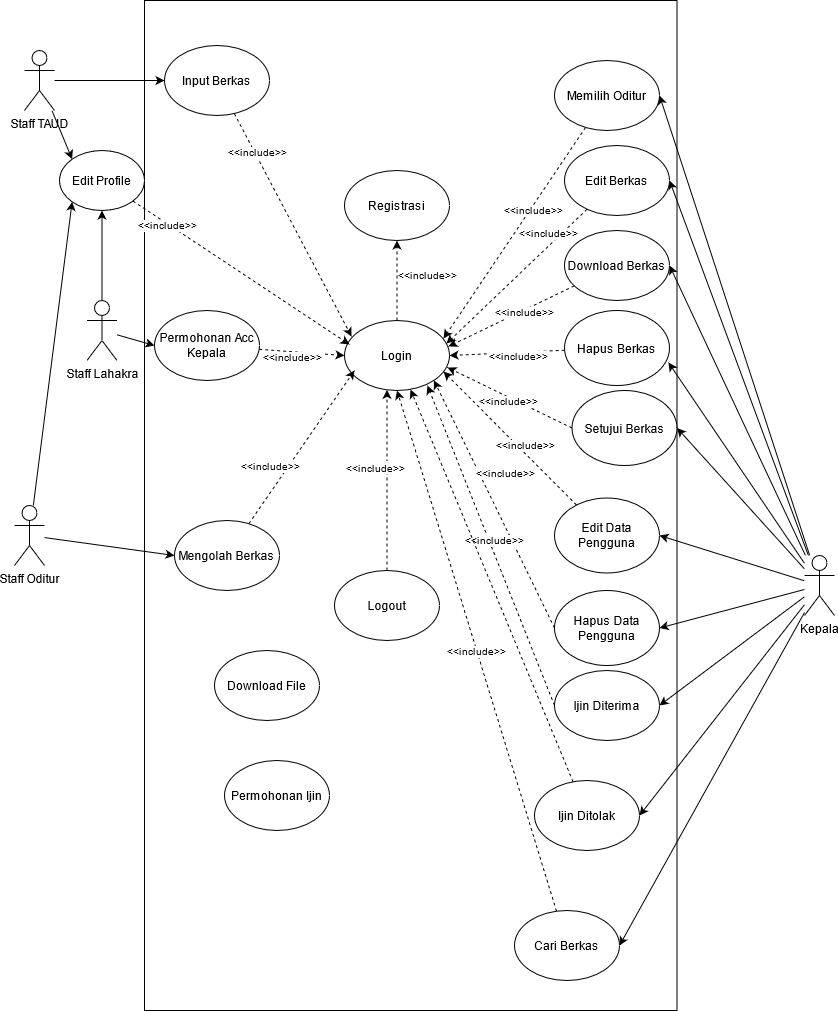

The diagram above was exported from draw.io. Its source (the exported page's mxGraphModel, read from the mxfile embedded in the PNG):
<mxGraphModel dx="1038" dy="541" grid="1" gridSize="10" guides="1" tooltips="1" connect="1" arrows="1" fold="1" page="1" pageScale="1" pageWidth="850" pageHeight="1100" math="0" shadow="0">
  <root>
    <mxCell id="0" />
    <mxCell id="1" parent="0" />
    <mxCell id="4xQNCpI_hFp_2Taml1hj-1" value="" style="rounded=0;whiteSpace=wrap;html=1;" vertex="1" parent="1">
      <mxGeometry x="150" y="20" width="532.5" height="1010" as="geometry" />
    </mxCell>
    <mxCell id="4xQNCpI_hFp_2Taml1hj-65" style="edgeStyle=none;rounded=0;orthogonalLoop=1;jettySize=auto;html=1;entryX=0;entryY=0.5;entryDx=0;entryDy=0;fontSize=10;" edge="1" parent="1" source="4xQNCpI_hFp_2Taml1hj-2" target="4xQNCpI_hFp_2Taml1hj-13">
      <mxGeometry relative="1" as="geometry" />
    </mxCell>
    <mxCell id="4xQNCpI_hFp_2Taml1hj-66" style="edgeStyle=none;rounded=0;orthogonalLoop=1;jettySize=auto;html=1;fontSize=10;entryX=0;entryY=0;entryDx=0;entryDy=0;" edge="1" parent="1" source="4xQNCpI_hFp_2Taml1hj-2" target="4xQNCpI_hFp_2Taml1hj-28">
      <mxGeometry relative="1" as="geometry">
        <mxPoint x="80" y="180" as="targetPoint" />
      </mxGeometry>
    </mxCell>
    <mxCell id="4xQNCpI_hFp_2Taml1hj-2" value="Staff TAUD" style="shape=umlActor;verticalLabelPosition=bottom;verticalAlign=top;html=1;outlineConnect=0;" vertex="1" parent="1">
      <mxGeometry x="30" y="70" width="30" height="60" as="geometry" />
    </mxCell>
    <mxCell id="4xQNCpI_hFp_2Taml1hj-67" style="edgeStyle=none;rounded=0;orthogonalLoop=1;jettySize=auto;html=1;entryX=0;entryY=0.5;entryDx=0;entryDy=0;fontSize=10;" edge="1" parent="1" source="4xQNCpI_hFp_2Taml1hj-3" target="4xQNCpI_hFp_2Taml1hj-14">
      <mxGeometry relative="1" as="geometry" />
    </mxCell>
    <mxCell id="4xQNCpI_hFp_2Taml1hj-69" style="edgeStyle=none;rounded=0;orthogonalLoop=1;jettySize=auto;html=1;fontSize=10;entryX=0.5;entryY=1;entryDx=0;entryDy=0;" edge="1" parent="1" source="4xQNCpI_hFp_2Taml1hj-3" target="4xQNCpI_hFp_2Taml1hj-28">
      <mxGeometry relative="1" as="geometry">
        <mxPoint x="107.5" y="240" as="targetPoint" />
      </mxGeometry>
    </mxCell>
    <mxCell id="4xQNCpI_hFp_2Taml1hj-3" value="Staff Lahakra" style="shape=umlActor;verticalLabelPosition=bottom;verticalAlign=top;html=1;outlineConnect=0;" vertex="1" parent="1">
      <mxGeometry x="92.5" y="320" width="30" height="60" as="geometry" />
    </mxCell>
    <mxCell id="4xQNCpI_hFp_2Taml1hj-55" style="edgeStyle=none;rounded=0;orthogonalLoop=1;jettySize=auto;html=1;entryX=1;entryY=0.5;entryDx=0;entryDy=0;fontSize=10;" edge="1" parent="1" source="4xQNCpI_hFp_2Taml1hj-4" target="4xQNCpI_hFp_2Taml1hj-15">
      <mxGeometry relative="1" as="geometry" />
    </mxCell>
    <mxCell id="4xQNCpI_hFp_2Taml1hj-56" style="edgeStyle=none;rounded=0;orthogonalLoop=1;jettySize=auto;html=1;entryX=1;entryY=0.5;entryDx=0;entryDy=0;fontSize=10;" edge="1" parent="1" source="4xQNCpI_hFp_2Taml1hj-4" target="4xQNCpI_hFp_2Taml1hj-17">
      <mxGeometry relative="1" as="geometry" />
    </mxCell>
    <mxCell id="4xQNCpI_hFp_2Taml1hj-57" style="edgeStyle=none;rounded=0;orthogonalLoop=1;jettySize=auto;html=1;entryX=1;entryY=0.5;entryDx=0;entryDy=0;fontSize=10;" edge="1" parent="1" source="4xQNCpI_hFp_2Taml1hj-4" target="4xQNCpI_hFp_2Taml1hj-51">
      <mxGeometry relative="1" as="geometry" />
    </mxCell>
    <mxCell id="4xQNCpI_hFp_2Taml1hj-58" style="edgeStyle=none;rounded=0;orthogonalLoop=1;jettySize=auto;html=1;entryX=0.99;entryY=0.693;entryDx=0;entryDy=0;entryPerimeter=0;fontSize=10;" edge="1" parent="1" source="4xQNCpI_hFp_2Taml1hj-4" target="4xQNCpI_hFp_2Taml1hj-18">
      <mxGeometry relative="1" as="geometry" />
    </mxCell>
    <mxCell id="4xQNCpI_hFp_2Taml1hj-59" style="edgeStyle=none;rounded=0;orthogonalLoop=1;jettySize=auto;html=1;entryX=1;entryY=0.5;entryDx=0;entryDy=0;fontSize=10;" edge="1" parent="1" source="4xQNCpI_hFp_2Taml1hj-4" target="4xQNCpI_hFp_2Taml1hj-19">
      <mxGeometry relative="1" as="geometry" />
    </mxCell>
    <mxCell id="4xQNCpI_hFp_2Taml1hj-60" style="edgeStyle=none;rounded=0;orthogonalLoop=1;jettySize=auto;html=1;entryX=1;entryY=0.5;entryDx=0;entryDy=0;fontSize=10;" edge="1" parent="1" source="4xQNCpI_hFp_2Taml1hj-4" target="4xQNCpI_hFp_2Taml1hj-21">
      <mxGeometry relative="1" as="geometry" />
    </mxCell>
    <mxCell id="4xQNCpI_hFp_2Taml1hj-61" style="edgeStyle=none;rounded=0;orthogonalLoop=1;jettySize=auto;html=1;entryX=1;entryY=0.5;entryDx=0;entryDy=0;fontSize=10;" edge="1" parent="1" source="4xQNCpI_hFp_2Taml1hj-4" target="4xQNCpI_hFp_2Taml1hj-22">
      <mxGeometry relative="1" as="geometry" />
    </mxCell>
    <mxCell id="4xQNCpI_hFp_2Taml1hj-62" style="edgeStyle=none;rounded=0;orthogonalLoop=1;jettySize=auto;html=1;entryX=1;entryY=0.5;entryDx=0;entryDy=0;fontSize=10;" edge="1" parent="1" source="4xQNCpI_hFp_2Taml1hj-4" target="4xQNCpI_hFp_2Taml1hj-24">
      <mxGeometry relative="1" as="geometry" />
    </mxCell>
    <mxCell id="4xQNCpI_hFp_2Taml1hj-63" style="edgeStyle=none;rounded=0;orthogonalLoop=1;jettySize=auto;html=1;entryX=1;entryY=0.5;entryDx=0;entryDy=0;fontSize=10;" edge="1" parent="1" source="4xQNCpI_hFp_2Taml1hj-4" target="4xQNCpI_hFp_2Taml1hj-25">
      <mxGeometry relative="1" as="geometry" />
    </mxCell>
    <mxCell id="4xQNCpI_hFp_2Taml1hj-64" style="edgeStyle=none;rounded=0;orthogonalLoop=1;jettySize=auto;html=1;entryX=1;entryY=0.5;entryDx=0;entryDy=0;fontSize=10;" edge="1" parent="1" source="4xQNCpI_hFp_2Taml1hj-4" target="4xQNCpI_hFp_2Taml1hj-32">
      <mxGeometry relative="1" as="geometry" />
    </mxCell>
    <mxCell id="4xQNCpI_hFp_2Taml1hj-4" value="Kepala" style="shape=umlActor;verticalLabelPosition=bottom;verticalAlign=top;html=1;outlineConnect=0;" vertex="1" parent="1">
      <mxGeometry x="810" y="575" width="30" height="60" as="geometry" />
    </mxCell>
    <mxCell id="4xQNCpI_hFp_2Taml1hj-68" style="edgeStyle=none;rounded=0;orthogonalLoop=1;jettySize=auto;html=1;entryX=0;entryY=1;entryDx=0;entryDy=0;fontSize=10;" edge="1" parent="1" source="4xQNCpI_hFp_2Taml1hj-5" target="4xQNCpI_hFp_2Taml1hj-28">
      <mxGeometry relative="1" as="geometry" />
    </mxCell>
    <mxCell id="4xQNCpI_hFp_2Taml1hj-70" style="edgeStyle=none;rounded=0;orthogonalLoop=1;jettySize=auto;html=1;entryX=0;entryY=0.5;entryDx=0;entryDy=0;fontSize=10;" edge="1" parent="1" source="4xQNCpI_hFp_2Taml1hj-5" target="4xQNCpI_hFp_2Taml1hj-16">
      <mxGeometry relative="1" as="geometry" />
    </mxCell>
    <mxCell id="4xQNCpI_hFp_2Taml1hj-5" value="Staff Oditur" style="shape=umlActor;verticalLabelPosition=bottom;verticalAlign=top;html=1;outlineConnect=0;" vertex="1" parent="1">
      <mxGeometry x="20" y="525" width="30" height="60" as="geometry" />
    </mxCell>
    <mxCell id="4xQNCpI_hFp_2Taml1hj-9" value="&lt;font style=&quot;font-size: 10px&quot;&gt;&amp;lt;&amp;lt;include&amp;gt;&amp;gt;&lt;/font&gt;" style="edgeStyle=orthogonalEdgeStyle;rounded=0;orthogonalLoop=1;jettySize=auto;html=1;entryX=0.5;entryY=1;entryDx=0;entryDy=0;dashed=1;" edge="1" parent="1" source="4xQNCpI_hFp_2Taml1hj-6" target="4xQNCpI_hFp_2Taml1hj-7">
      <mxGeometry x="0.1429" y="-30" relative="1" as="geometry">
        <mxPoint as="offset" />
      </mxGeometry>
    </mxCell>
    <mxCell id="4xQNCpI_hFp_2Taml1hj-6" value="Login" style="ellipse;whiteSpace=wrap;html=1;" vertex="1" parent="1">
      <mxGeometry x="350" y="340" width="105" height="70" as="geometry" />
    </mxCell>
    <mxCell id="4xQNCpI_hFp_2Taml1hj-7" value="Registrasi" style="ellipse;whiteSpace=wrap;html=1;" vertex="1" parent="1">
      <mxGeometry x="350" y="190" width="105" height="70" as="geometry" />
    </mxCell>
    <mxCell id="4xQNCpI_hFp_2Taml1hj-10" value="&lt;font style=&quot;font-size: 10px&quot;&gt;&amp;lt;&amp;lt;include&amp;gt;&amp;gt;&lt;/font&gt;" style="edgeStyle=orthogonalEdgeStyle;rounded=0;orthogonalLoop=1;jettySize=auto;html=1;dashed=1;" edge="1" parent="1" source="4xQNCpI_hFp_2Taml1hj-8" target="4xQNCpI_hFp_2Taml1hj-6">
      <mxGeometry x="0.1429" y="13" relative="1" as="geometry">
        <Array as="points">
          <mxPoint x="393" y="500" />
          <mxPoint x="393" y="500" />
        </Array>
        <mxPoint x="1" as="offset" />
      </mxGeometry>
    </mxCell>
    <mxCell id="4xQNCpI_hFp_2Taml1hj-8" value="Logout" style="ellipse;whiteSpace=wrap;html=1;" vertex="1" parent="1">
      <mxGeometry x="340" y="590" width="105" height="70" as="geometry" />
    </mxCell>
    <mxCell id="4xQNCpI_hFp_2Taml1hj-72" style="edgeStyle=none;rounded=0;orthogonalLoop=1;jettySize=auto;html=1;entryX=0.067;entryY=0.229;entryDx=0;entryDy=0;entryPerimeter=0;fontSize=10;dashed=1;" edge="1" parent="1" source="4xQNCpI_hFp_2Taml1hj-13" target="4xQNCpI_hFp_2Taml1hj-6">
      <mxGeometry relative="1" as="geometry" />
    </mxCell>
    <mxCell id="4xQNCpI_hFp_2Taml1hj-76" value="&amp;lt;&amp;lt;include&amp;gt;&amp;gt;" style="edgeLabel;html=1;align=center;verticalAlign=middle;resizable=0;points=[];fontSize=10;" vertex="1" connectable="0" parent="4xQNCpI_hFp_2Taml1hj-72">
      <mxGeometry x="-0.6406" y="2" relative="1" as="geometry">
        <mxPoint as="offset" />
      </mxGeometry>
    </mxCell>
    <mxCell id="4xQNCpI_hFp_2Taml1hj-13" value="Input Berkas" style="ellipse;whiteSpace=wrap;html=1;" vertex="1" parent="1">
      <mxGeometry x="170" y="65" width="105" height="70" as="geometry" />
    </mxCell>
    <mxCell id="4xQNCpI_hFp_2Taml1hj-73" style="edgeStyle=none;rounded=0;orthogonalLoop=1;jettySize=auto;html=1;entryX=0;entryY=0.5;entryDx=0;entryDy=0;fontSize=10;dashed=1;" edge="1" parent="1" source="4xQNCpI_hFp_2Taml1hj-14" target="4xQNCpI_hFp_2Taml1hj-6">
      <mxGeometry relative="1" as="geometry" />
    </mxCell>
    <mxCell id="4xQNCpI_hFp_2Taml1hj-77" value="&amp;lt;&amp;lt;include&amp;gt;&amp;gt;" style="edgeLabel;html=1;align=center;verticalAlign=middle;resizable=0;points=[];fontSize=10;" vertex="1" connectable="0" parent="4xQNCpI_hFp_2Taml1hj-73">
      <mxGeometry x="-0.2343" y="-5" relative="1" as="geometry">
        <mxPoint as="offset" />
      </mxGeometry>
    </mxCell>
    <mxCell id="4xQNCpI_hFp_2Taml1hj-14" value="Permohonan Acc Kepala" style="ellipse;whiteSpace=wrap;html=1;" vertex="1" parent="1">
      <mxGeometry x="160" y="330" width="105" height="70" as="geometry" />
    </mxCell>
    <mxCell id="4xQNCpI_hFp_2Taml1hj-34" style="rounded=0;orthogonalLoop=1;jettySize=auto;html=1;entryX=0.943;entryY=0.257;entryDx=0;entryDy=0;dashed=1;entryPerimeter=0;" edge="1" parent="1" source="4xQNCpI_hFp_2Taml1hj-15" target="4xQNCpI_hFp_2Taml1hj-6">
      <mxGeometry relative="1" as="geometry" />
    </mxCell>
    <mxCell id="4xQNCpI_hFp_2Taml1hj-35" value="&amp;lt;&amp;lt;include&amp;gt;&amp;gt;" style="edgeLabel;html=1;align=center;verticalAlign=middle;resizable=0;points=[];fontSize=10;" vertex="1" connectable="0" parent="4xQNCpI_hFp_2Taml1hj-34">
      <mxGeometry x="-0.2264" y="3" relative="1" as="geometry">
        <mxPoint as="offset" />
      </mxGeometry>
    </mxCell>
    <mxCell id="4xQNCpI_hFp_2Taml1hj-15" value="Memilih Oditur" style="ellipse;whiteSpace=wrap;html=1;" vertex="1" parent="1">
      <mxGeometry x="560" y="80" width="105" height="70" as="geometry" />
    </mxCell>
    <mxCell id="4xQNCpI_hFp_2Taml1hj-74" style="edgeStyle=none;rounded=0;orthogonalLoop=1;jettySize=auto;html=1;entryX=0.095;entryY=0.714;entryDx=0;entryDy=0;entryPerimeter=0;fontSize=10;dashed=1;" edge="1" parent="1" source="4xQNCpI_hFp_2Taml1hj-16" target="4xQNCpI_hFp_2Taml1hj-6">
      <mxGeometry relative="1" as="geometry" />
    </mxCell>
    <mxCell id="4xQNCpI_hFp_2Taml1hj-78" value="&amp;lt;&amp;lt;include&amp;gt;&amp;gt;" style="edgeLabel;html=1;align=center;verticalAlign=middle;resizable=0;points=[];fontSize=10;" vertex="1" connectable="0" parent="4xQNCpI_hFp_2Taml1hj-74">
      <mxGeometry x="-0.2311" y="-1" relative="1" as="geometry">
        <mxPoint x="-21" y="1" as="offset" />
      </mxGeometry>
    </mxCell>
    <mxCell id="4xQNCpI_hFp_2Taml1hj-16" value="Mengolah Berkas" style="ellipse;whiteSpace=wrap;html=1;" vertex="1" parent="1">
      <mxGeometry x="180" y="540" width="105" height="70" as="geometry" />
    </mxCell>
    <mxCell id="4xQNCpI_hFp_2Taml1hj-36" value="&amp;lt;&amp;lt;include&amp;gt;&amp;gt;" style="edgeStyle=none;rounded=0;orthogonalLoop=1;jettySize=auto;html=1;dashed=1;fontSize=10;entryX=0.971;entryY=0.329;entryDx=0;entryDy=0;entryPerimeter=0;" edge="1" parent="1" source="4xQNCpI_hFp_2Taml1hj-17" target="4xQNCpI_hFp_2Taml1hj-6">
      <mxGeometry x="-0.5323" y="-9" relative="1" as="geometry">
        <mxPoint x="455" y="370" as="targetPoint" />
        <mxPoint as="offset" />
      </mxGeometry>
    </mxCell>
    <mxCell id="4xQNCpI_hFp_2Taml1hj-17" value="Edit Berkas" style="ellipse;whiteSpace=wrap;html=1;" vertex="1" parent="1">
      <mxGeometry x="570" y="165" width="105" height="70" as="geometry" />
    </mxCell>
    <mxCell id="4xQNCpI_hFp_2Taml1hj-38" value="&amp;lt;&amp;lt;include&amp;gt;&amp;gt;" style="edgeStyle=none;rounded=0;orthogonalLoop=1;jettySize=auto;html=1;dashed=1;fontSize=10;entryX=1;entryY=0.5;entryDx=0;entryDy=0;" edge="1" parent="1" source="4xQNCpI_hFp_2Taml1hj-18" target="4xQNCpI_hFp_2Taml1hj-6">
      <mxGeometry x="-0.1968" y="4" relative="1" as="geometry">
        <mxPoint x="450" y="380" as="targetPoint" />
        <mxPoint as="offset" />
      </mxGeometry>
    </mxCell>
    <mxCell id="4xQNCpI_hFp_2Taml1hj-18" value="Hapus Berkas" style="ellipse;whiteSpace=wrap;html=1;" vertex="1" parent="1">
      <mxGeometry x="570" y="330" width="105" height="75" as="geometry" />
    </mxCell>
    <mxCell id="4xQNCpI_hFp_2Taml1hj-39" value="&amp;lt;&amp;lt;include&amp;gt;&amp;gt;" style="edgeStyle=none;rounded=0;orthogonalLoop=1;jettySize=auto;html=1;exitX=0;exitY=0.5;exitDx=0;exitDy=0;dashed=1;fontSize=10;" edge="1" parent="1" source="4xQNCpI_hFp_2Taml1hj-19">
      <mxGeometry x="-0.0056" y="4" relative="1" as="geometry">
        <mxPoint x="453" y="387" as="targetPoint" />
        <Array as="points" />
        <mxPoint as="offset" />
      </mxGeometry>
    </mxCell>
    <mxCell id="4xQNCpI_hFp_2Taml1hj-19" value="Setujui Berkas" style="ellipse;whiteSpace=wrap;html=1;" vertex="1" parent="1">
      <mxGeometry x="577.5" y="410" width="105" height="75" as="geometry" />
    </mxCell>
    <mxCell id="4xQNCpI_hFp_2Taml1hj-20" value="Download File" style="ellipse;whiteSpace=wrap;html=1;" vertex="1" parent="1">
      <mxGeometry x="220" y="670" width="105" height="70" as="geometry" />
    </mxCell>
    <mxCell id="4xQNCpI_hFp_2Taml1hj-40" style="edgeStyle=none;rounded=0;orthogonalLoop=1;jettySize=auto;html=1;dashed=1;fontSize=10;entryX=0.943;entryY=0.729;entryDx=0;entryDy=0;entryPerimeter=0;" edge="1" parent="1" source="4xQNCpI_hFp_2Taml1hj-21" target="4xQNCpI_hFp_2Taml1hj-6">
      <mxGeometry relative="1" as="geometry" />
    </mxCell>
    <mxCell id="4xQNCpI_hFp_2Taml1hj-42" value="&amp;lt;&amp;lt;include&amp;gt;&amp;gt;" style="edgeLabel;html=1;align=center;verticalAlign=middle;resizable=0;points=[];fontSize=10;" vertex="1" connectable="0" parent="4xQNCpI_hFp_2Taml1hj-40">
      <mxGeometry x="0.3647" y="-2" relative="1" as="geometry">
        <mxPoint x="38" y="33" as="offset" />
      </mxGeometry>
    </mxCell>
    <mxCell id="4xQNCpI_hFp_2Taml1hj-21" value="Edit Data Pengguna" style="ellipse;whiteSpace=wrap;html=1;" vertex="1" parent="1">
      <mxGeometry x="560" y="517.5" width="105" height="75" as="geometry" />
    </mxCell>
    <mxCell id="4xQNCpI_hFp_2Taml1hj-43" style="edgeStyle=none;rounded=0;orthogonalLoop=1;jettySize=auto;html=1;exitX=0;exitY=0.5;exitDx=0;exitDy=0;entryX=1;entryY=1;entryDx=0;entryDy=0;dashed=1;fontSize=10;" edge="1" parent="1" source="4xQNCpI_hFp_2Taml1hj-22" target="4xQNCpI_hFp_2Taml1hj-6">
      <mxGeometry relative="1" as="geometry" />
    </mxCell>
    <mxCell id="4xQNCpI_hFp_2Taml1hj-44" value="&amp;lt;&amp;lt;include&amp;gt;&amp;gt;" style="edgeLabel;html=1;align=center;verticalAlign=middle;resizable=0;points=[];fontSize=10;" vertex="1" connectable="0" parent="4xQNCpI_hFp_2Taml1hj-43">
      <mxGeometry x="0.1029" y="-3" relative="1" as="geometry">
        <mxPoint x="14" y="-17" as="offset" />
      </mxGeometry>
    </mxCell>
    <mxCell id="4xQNCpI_hFp_2Taml1hj-22" value="Hapus Data Pengguna" style="ellipse;whiteSpace=wrap;html=1;" vertex="1" parent="1">
      <mxGeometry x="560" y="610" width="105" height="75" as="geometry" />
    </mxCell>
    <mxCell id="4xQNCpI_hFp_2Taml1hj-45" value="&amp;lt;&amp;lt;include&amp;gt;&amp;gt;" style="edgeStyle=none;rounded=0;orthogonalLoop=1;jettySize=auto;html=1;exitX=0;exitY=0.5;exitDx=0;exitDy=0;entryX=0.79;entryY=0.929;entryDx=0;entryDy=0;entryPerimeter=0;dashed=1;fontSize=10;" edge="1" parent="1" source="4xQNCpI_hFp_2Taml1hj-24" target="4xQNCpI_hFp_2Taml1hj-6">
      <mxGeometry x="0.0199" y="-5" relative="1" as="geometry">
        <mxPoint as="offset" />
      </mxGeometry>
    </mxCell>
    <mxCell id="4xQNCpI_hFp_2Taml1hj-24" value="Ijin Diterima" style="ellipse;whiteSpace=wrap;html=1;" vertex="1" parent="1">
      <mxGeometry x="560" y="690" width="105" height="70" as="geometry" />
    </mxCell>
    <mxCell id="4xQNCpI_hFp_2Taml1hj-48" style="edgeStyle=none;rounded=0;orthogonalLoop=1;jettySize=auto;html=1;entryX=0.629;entryY=0.986;entryDx=0;entryDy=0;entryPerimeter=0;dashed=1;fontSize=10;" edge="1" parent="1" source="4xQNCpI_hFp_2Taml1hj-25" target="4xQNCpI_hFp_2Taml1hj-6">
      <mxGeometry relative="1" as="geometry" />
    </mxCell>
    <mxCell id="4xQNCpI_hFp_2Taml1hj-25" value="Ijin Ditolak" style="ellipse;whiteSpace=wrap;html=1;" vertex="1" parent="1">
      <mxGeometry x="540" y="800" width="105" height="70" as="geometry" />
    </mxCell>
    <mxCell id="4xQNCpI_hFp_2Taml1hj-79" style="edgeStyle=none;rounded=0;orthogonalLoop=1;jettySize=auto;html=1;entryX=0.048;entryY=0.343;entryDx=0;entryDy=0;entryPerimeter=0;dashed=1;fontSize=10;" edge="1" parent="1" source="4xQNCpI_hFp_2Taml1hj-28" target="4xQNCpI_hFp_2Taml1hj-6">
      <mxGeometry relative="1" as="geometry" />
    </mxCell>
    <mxCell id="4xQNCpI_hFp_2Taml1hj-80" value="&amp;lt;&amp;lt;include&amp;gt;&amp;gt;" style="edgeLabel;html=1;align=center;verticalAlign=middle;resizable=0;points=[];fontSize=10;" vertex="1" connectable="0" parent="4xQNCpI_hFp_2Taml1hj-79">
      <mxGeometry x="-0.6744" y="-1" relative="1" as="geometry">
        <mxPoint as="offset" />
      </mxGeometry>
    </mxCell>
    <mxCell id="4xQNCpI_hFp_2Taml1hj-28" value="Edit Profile" style="ellipse;whiteSpace=wrap;html=1;" vertex="1" parent="1">
      <mxGeometry x="65" y="170" width="85" height="60" as="geometry" />
    </mxCell>
    <mxCell id="4xQNCpI_hFp_2Taml1hj-50" value="&amp;lt;&amp;lt;include&amp;gt;&amp;gt;" style="edgeStyle=none;rounded=0;orthogonalLoop=1;jettySize=auto;html=1;entryX=0.5;entryY=1;entryDx=0;entryDy=0;dashed=1;fontSize=10;" edge="1" parent="1" source="4xQNCpI_hFp_2Taml1hj-32" target="4xQNCpI_hFp_2Taml1hj-6">
      <mxGeometry relative="1" as="geometry" />
    </mxCell>
    <mxCell id="4xQNCpI_hFp_2Taml1hj-32" value="Cari Berkas" style="ellipse;whiteSpace=wrap;html=1;" vertex="1" parent="1">
      <mxGeometry x="520" y="930" width="105" height="70" as="geometry" />
    </mxCell>
    <mxCell id="4xQNCpI_hFp_2Taml1hj-53" style="edgeStyle=none;rounded=0;orthogonalLoop=1;jettySize=auto;html=1;entryX=0.99;entryY=0.371;entryDx=0;entryDy=0;entryPerimeter=0;dashed=1;fontSize=10;" edge="1" parent="1" source="4xQNCpI_hFp_2Taml1hj-51" target="4xQNCpI_hFp_2Taml1hj-6">
      <mxGeometry relative="1" as="geometry" />
    </mxCell>
    <mxCell id="4xQNCpI_hFp_2Taml1hj-54" value="&amp;lt;&amp;lt;include&amp;gt;&amp;gt;" style="edgeLabel;html=1;align=center;verticalAlign=middle;resizable=0;points=[];fontSize=10;" vertex="1" connectable="0" parent="4xQNCpI_hFp_2Taml1hj-53">
      <mxGeometry x="-0.1793" y="2" relative="1" as="geometry">
        <mxPoint as="offset" />
      </mxGeometry>
    </mxCell>
    <mxCell id="4xQNCpI_hFp_2Taml1hj-51" value="Download Berkas" style="ellipse;whiteSpace=wrap;html=1;" vertex="1" parent="1">
      <mxGeometry x="570" y="250" width="105" height="70" as="geometry" />
    </mxCell>
    <mxCell id="4xQNCpI_hFp_2Taml1hj-71" value="Permohonan Ijin" style="ellipse;whiteSpace=wrap;html=1;" vertex="1" parent="1">
      <mxGeometry x="230" y="780" width="105" height="70" as="geometry" />
    </mxCell>
  </root>
</mxGraphModel>